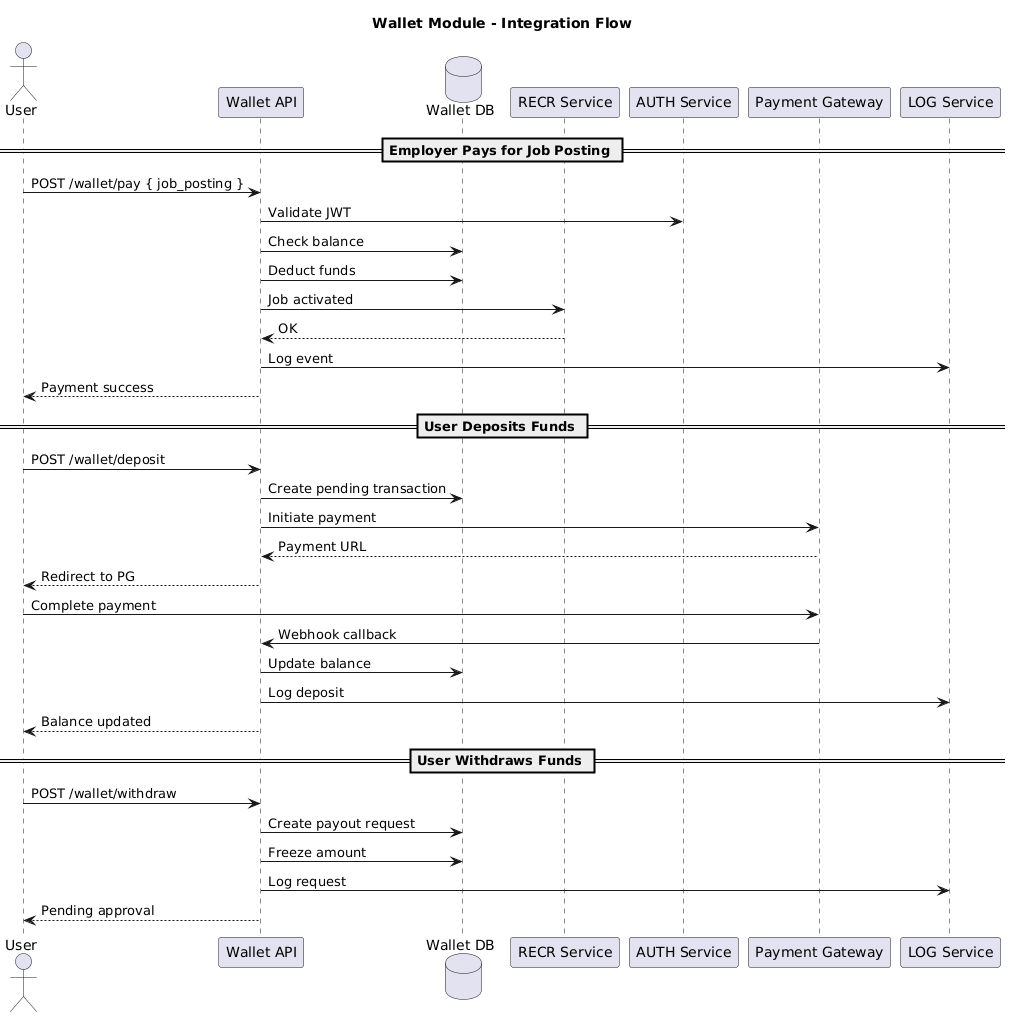

The diagram above was rendered by PlantUML. Its source (embedded in the PNG):
@startuml
' ============================================================
' Wallet Module - Integration Sequence Diagram
' ============================================================

title Wallet Module - Integration Flow

actor User
participant "Wallet API" as WALLET
database "Wallet DB" as DB
participant "RECR Service" as RECR
participant "AUTH Service" as AUTH
participant "Payment Gateway" as PG
participant "LOG Service" as LOG

== Employer Pays for Job Posting ==

User -> WALLET: POST /wallet/pay { job_posting }
WALLET -> AUTH: Validate JWT
WALLET -> DB: Check balance
WALLET -> DB: Deduct funds
WALLET -> RECR: Job activated
RECR --> WALLET: OK
WALLET -> LOG: Log event
WALLET --> User: Payment success

== User Deposits Funds ==

User -> WALLET: POST /wallet/deposit
WALLET -> DB: Create pending transaction
WALLET -> PG: Initiate payment
PG --> WALLET: Payment URL
WALLET --> User: Redirect to PG
User -> PG: Complete payment
PG -> WALLET: Webhook callback
WALLET -> DB: Update balance
WALLET -> LOG: Log deposit
WALLET --> User: Balance updated

== User Withdraws Funds ==

User -> WALLET: POST /wallet/withdraw
WALLET -> DB: Create payout request
WALLET -> DB: Freeze amount
WALLET -> LOG: Log request
WALLET --> User: Pending approval

@enduml